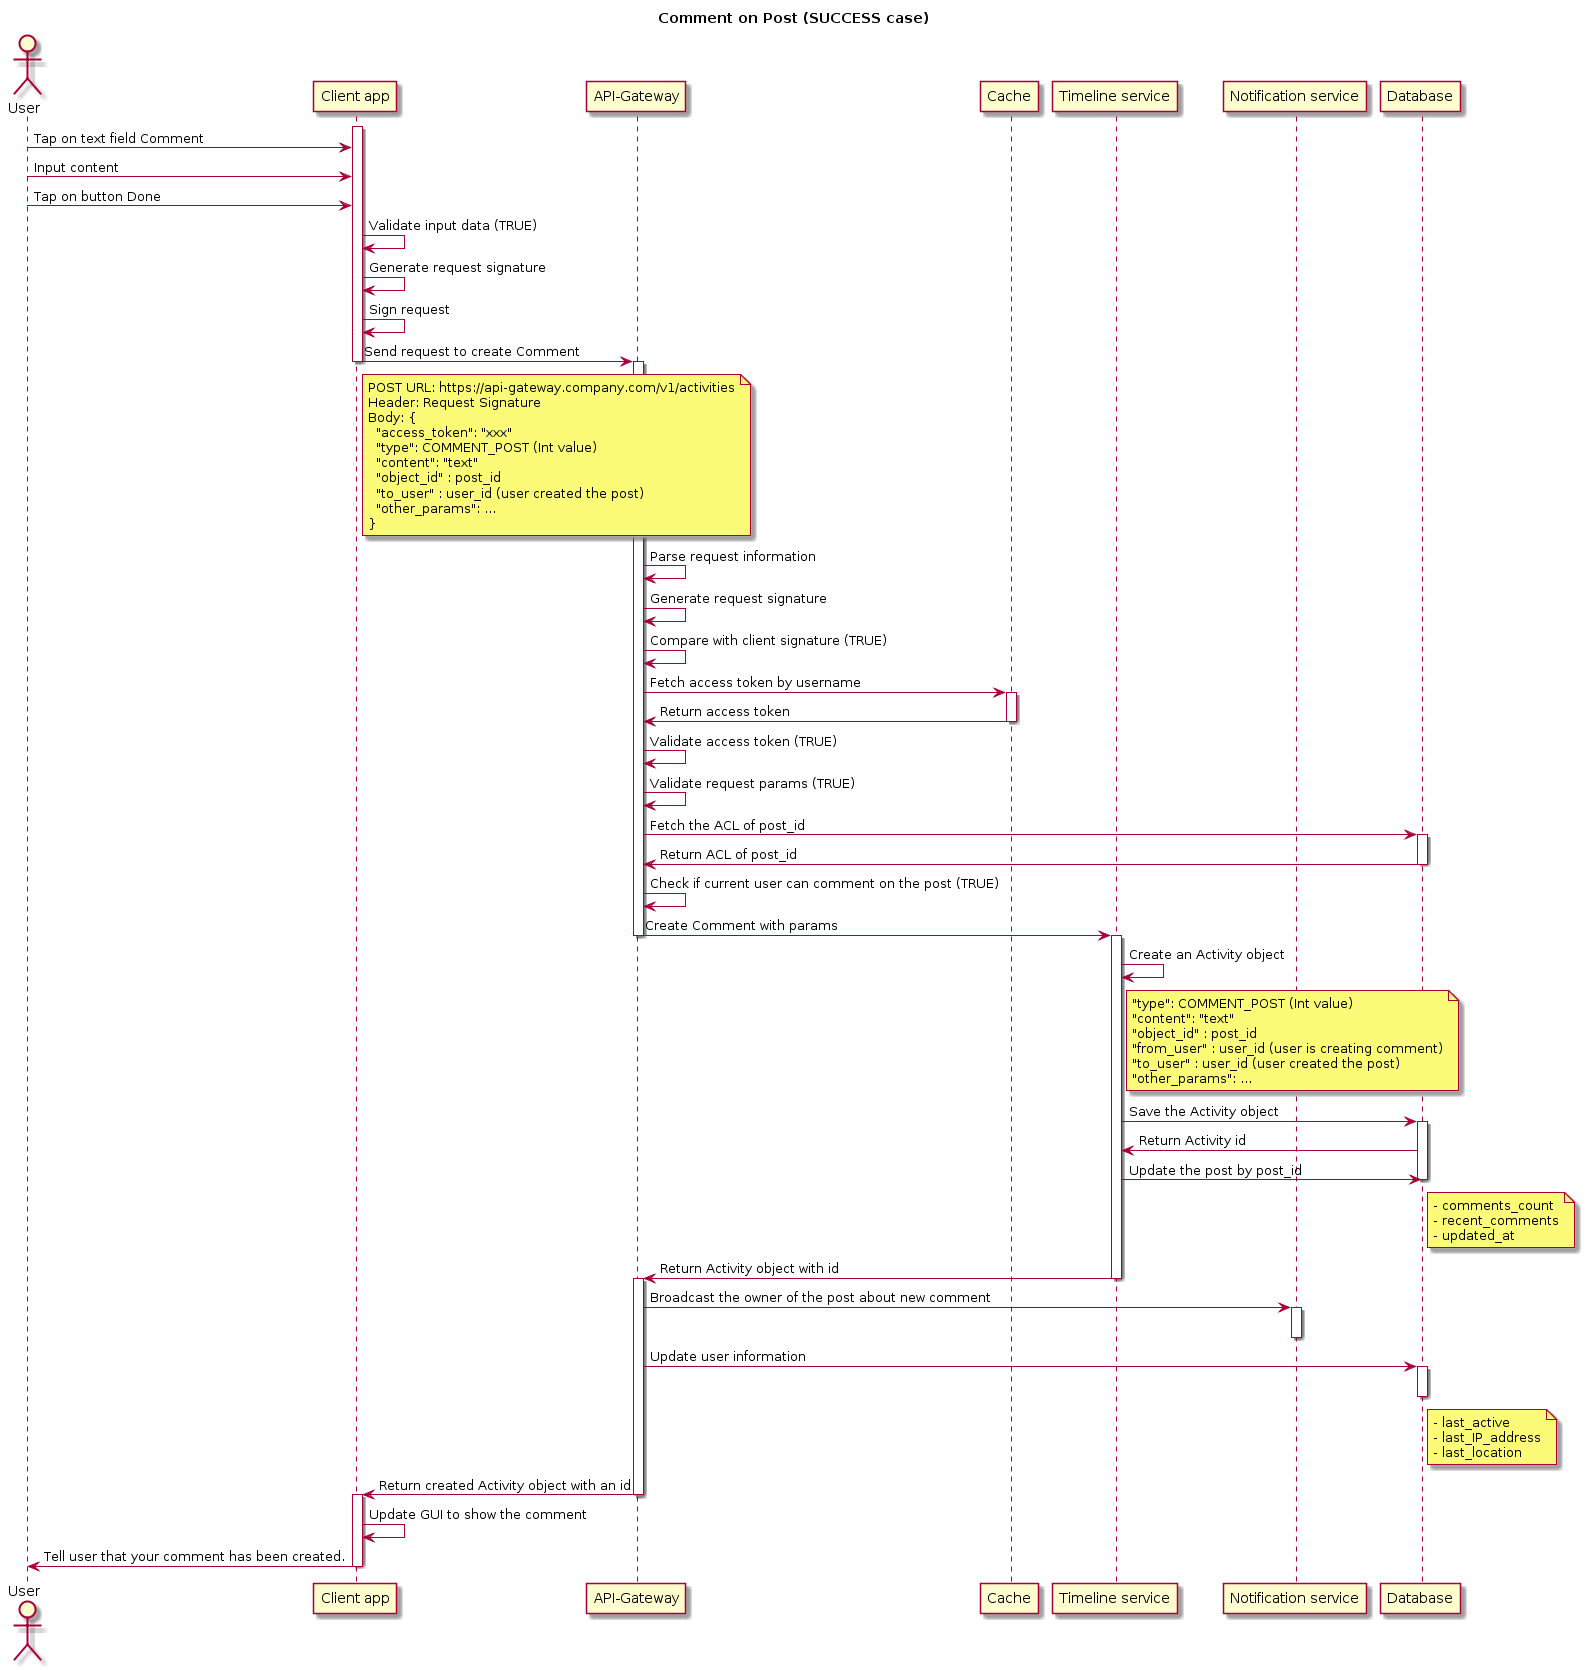

The diagram above was rendered by PlantUML. Its source (embedded in the PNG):
@startuml
title: Comment on Post (SUCCESS case)
    actor "User"
    participant "Client app"
    participant "API-Gateway"
    participant "Cache"
    participant "Timeline service"
    participant "Notification service"
    
    
    activate "Client app"
    "User" -> "Client app": Tap on text field Comment
    "User" -> "Client app": Input content
    "User" -> "Client app": Tap on button Done
    "Client app" -> "Client app": Validate input data (TRUE)
    "Client app" -> "Client app": Generate request signature
    "Client app" -> "Client app": Sign request
    "Client app" -> "API-Gateway": Send request to create Comment
    note right of "Client app"
        POST URL: https://api-gateway.company.com/v1/activities
        Header: Request Signature
        Body: {
          "access_token": "xxx"
          "type": COMMENT_POST (Int value)
          "content": "text"
          "object_id" : post_id
          "to_user" : user_id (user created the post)
          "other_params": ...
        }
    end note
    deactivate "Client app"
    activate "API-Gateway"
    "API-Gateway" -> "API-Gateway": Parse request information
    "API-Gateway" -> "API-Gateway": Generate request signature
    "API-Gateway" -> "API-Gateway": Compare with client signature (TRUE)
    "API-Gateway" -> "Cache": Fetch access token by username
    activate "Cache"
    "Cache" -> "API-Gateway": Return access token
    deactivate "Cache"
    "API-Gateway" -> "API-Gateway": Validate access token (TRUE)
    "API-Gateway" -> "API-Gateway": Validate request params (TRUE)
    "API-Gateway" -> "Database": Fetch the ACL of post_id
    activate "Database"
    "Database" -> "API-Gateway": Return ACL of post_id
    deactivate "Database"
    "API-Gateway" -> "API-Gateway": Check if current user can comment on the post (TRUE)
    "API-Gateway" -> "Timeline service": Create Comment with params
    deactivate "API-Gateway"
    activate "Timeline service"
    "Timeline service" -> "Timeline service": Create an Activity object
    note right of "Timeline service"
       "type": COMMENT_POST (Int value)
       "content": "text"
       "object_id" : post_id
       "from_user" : user_id (user is creating comment)
       "to_user" : user_id (user created the post)
       "other_params": ...
    end note
    "Timeline service" -> "Database": Save the Activity object
    activate "Database"
    "Database" -> "Timeline service": Return Activity id
    "Timeline service" -> "Database": Update the post by post_id
    note right of "Database"
        - comments_count
        - recent_comments
        - updated_at
    end note
    deactivate "Database"
    "Timeline service" -> "API-Gateway": Return Activity object with id
    deactivate "Timeline service"
    activate "API-Gateway" 
    "API-Gateway" -> "Notification service": Broadcast the owner of the post about new comment
    activate "Notification service"
    deactivate "Notification service"
    "API-Gateway" -> "Database": Update user information
    note right of "Database"
      - last_active
      - last_IP_address
      - last_location
    end note
    activate "Database"
    deactivate "Database"
    "API-Gateway" -> "Client app": Return created Activity object with an id
    deactivate "API-Gateway"
    activate "Client app"
    "Client app" -> "Client app": Update GUI to show the comment
    "Client app" -> "User": Tell user that your comment has been created.
    deactivate "Client app"
@enduml